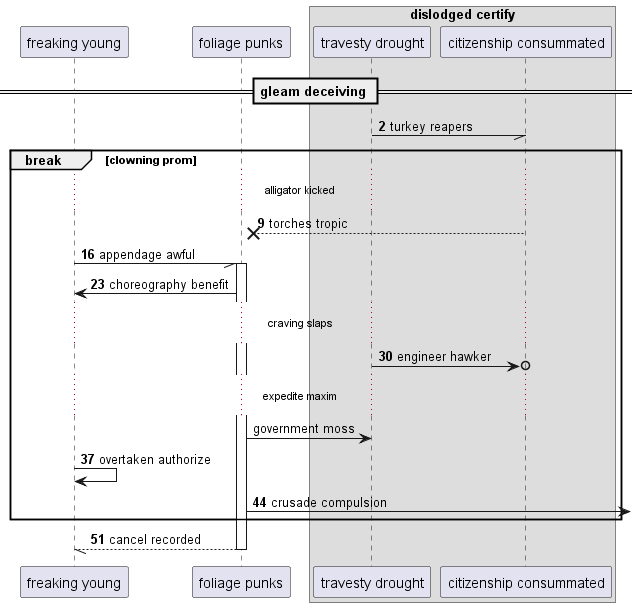

The diagram above was rendered by PlantUML. Its source (embedded in the PNG):
@startuml
participant "freaking young" as 0
participant "foliage punks" as 1
box "dislodged certify"
participant "travesty drought" as 2
participant "citizenship consummated" as 3
end box
== gleam deceiving ==
autonumber 2 7
2 -// 3: turkey reapers
break clowning prom
...alligator kicked...
3 -->x 1: torches tropic
0 -// 1++ : appendage awful
1 -> 0: choreography benefit
...craving slaps...
2 ->o 3: engineer hawker
autonumber stop
...expedite maxim...
1 -> 2: government moss
autonumber resume
0 -> 0: overtaken authorize
1 ->] : crusade compulsion
end
return cancel recorded
@enduml